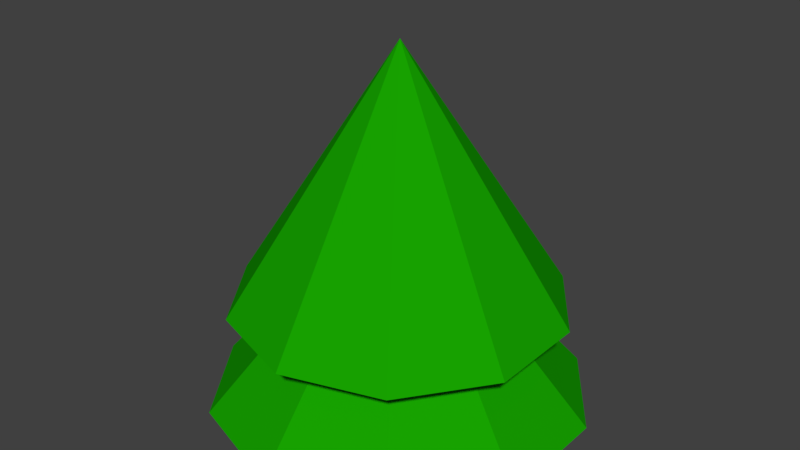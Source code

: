 # Source: tree.blend  (saved by Blender 2.78.0; exported with 4.5.12 LTS)
import bpy
from mathutils import Matrix  # noqa: F401  (used for matrix-valued properties, if any)

bpy.ops.wm.read_factory_settings(use_empty=True)
scene = bpy.context.scene
scene.name = 'Scene'

# ---- collections
col_collection_1 = bpy.data.collections.new('Collection 1'); scene.collection.children.link(col_collection_1)

# ---- materials (node trees are filled in below, after node groups)
mat_leaves = bpy.data.materials.new('Leaves')
mat_leaves.alpha_threshold = 0.0
mat_leaves.use_transparent_shadow = False
mat_leaves.diffuse_color = (0.008684, 0.3672, 0.0, 1.0)
mat_leaves.roughness = 0.5

# ---- material node trees

# ---- world
world_world = bpy.data.worlds.new('World'); scene.world = world_world
world_world.color = (0.05088, 0.05088, 0.05088)
world_world.use_sun_shadow = False
world_world.sun_shadow_jitter_overblur = 0.0
world_world.cycles.sampling_method = 'MANUAL'

# ---- meshes
me_cone_001 = bpy.data.meshes.new('Cone.001')
me_cone_001.from_pydata([(0.0, 1.718, 1.05), (1.01, 1.39, 1.05), (1.634, 0.5308, 1.05), (0.0, 0.0, 3.701), (1.634, -0.5308, 1.05), (1.01, -1.39, 1.05), (-1.502e-07, -1.718, 1.05), (-1.01, -1.39, 1.05), (-1.634, -0.5308, 1.05), (-1.634, 0.5308, 1.05), (-1.01, 1.39, 1.05), (0.0, 1.957, 0.003814), (1.15, 1.583, 0.003814), (1.861, 0.6047, 0.003814), (1.861, -0.6047, 0.003814), (1.15, -1.583, 0.003814), (-1.711e-07, -1.957, 0.003814), (-1.15, -1.583, 0.003814), (-1.861, -0.6047, 0.003814), (-1.861, 0.6047, 0.003814), (-1.15, 1.583, 0.003814), (-0.9969, -0.3239, 1.05), (-0.9969, 0.3239, 1.05), (-0.6161, 0.848, 1.05), (0.9969, -0.3239, 1.05), (0.0, 1.048, 1.05), (0.6161, 0.848, 1.05), (0.9969, 0.3239, 1.05), (-9.163e-08, -1.048, 1.05), (-0.6161, -0.848, 1.05), (0.6161, -0.848, 1.05)], [], [(0, 3, 1), (1, 3, 2), (2, 3, 4), (4, 3, 5), (5, 3, 6), (6, 3, 7), (7, 3, 8), (8, 3, 9), (9, 3, 10), (10, 3, 0), (0, 1, 2, 4, 5, 6, 7, 8, 9, 10), (11, 25, 26, 12), (12, 26, 27, 13), (13, 27, 24, 14), (14, 24, 30, 15), (15, 30, 28, 16), (16, 28, 29, 17), (17, 29, 21, 18), (18, 21, 22, 19), (19, 22, 23, 20), (20, 23, 25, 11), (11, 12, 13, 14, 15, 16, 17, 18, 19, 20), (27, 26, 25, 23, 22, 21, 29, 28, 30, 24)])
me_cone_001.materials.append(mat_leaves)
me_cone_001.use_remesh_preserve_volume = False
me_cone_001.use_remesh_preserve_attributes = False
me_cone_001.use_mirror_vertex_groups = False
me_cone_001.update()

# ---- objects
ob_cone_001 = bpy.data.objects.new('Cone.001', me_cone_001)

# ---- transforms, parenting, visibility, modifiers, constraints
ob_cone_001.location = (0.0, 0.0, 5.96e-08)
ob_cone_001.lineart.crease_threshold = 0.0

# ---- collection membership
col_collection_1.objects.link(ob_cone_001)

# ---- scene / render settings (as saved in the file)
scene.frame_start = 1; scene.frame_end = 250; scene.frame_set(1)
scene.render.engine = 'BLENDER_EEVEE_NEXT'
scene.render.resolution_percentage = 50
scene.render.dither_intensity = 0.0
scene.cycles.use_denoising = False
scene.cycles.samples = 128
scene.cycles.sampling_pattern = 'TABULATED_SOBOL'
scene.cycles.light_sampling_threshold = 0.0
scene.cycles.use_adaptive_sampling = False
scene.cycles.use_light_tree = False
scene.cycles.blur_glossy = 0.0
scene.cycles.sample_clamp_indirect = 0.0
scene.view_settings.view_transform = 'Standard'
bpy.context.view_layer.update()

# ---- added for rendering (the .blend has no active camera and no usable light): camera, sun
cam_auto = bpy.data.cameras.new('AutoCamera')
cam_auto.lens = 50.0
cam_auto.sensor_width = 36.0
cam_auto.clip_end = 1000.0
ob_auto_camera = bpy.data.objects.new('AutoCamera', cam_auto)
scene.collection.objects.link(ob_auto_camera)
ob_auto_camera.location = (6.05581, -7.26697, 6.6971)
ob_auto_camera.rotation_euler = (1.09748, -7.21219e-08, 0.694738)
scene.camera = ob_auto_camera
light_auto_sun = bpy.data.lights.new('AutoSun', 'SUN')
light_auto_sun.energy = 3.0
light_auto_sun.angle = 0.0523599
ob_auto_sun = bpy.data.objects.new('AutoSun', light_auto_sun)
scene.collection.objects.link(ob_auto_sun)
ob_auto_sun.rotation_euler = (0.872665, 0.174533, 0.523599)
bpy.context.view_layer.update()
